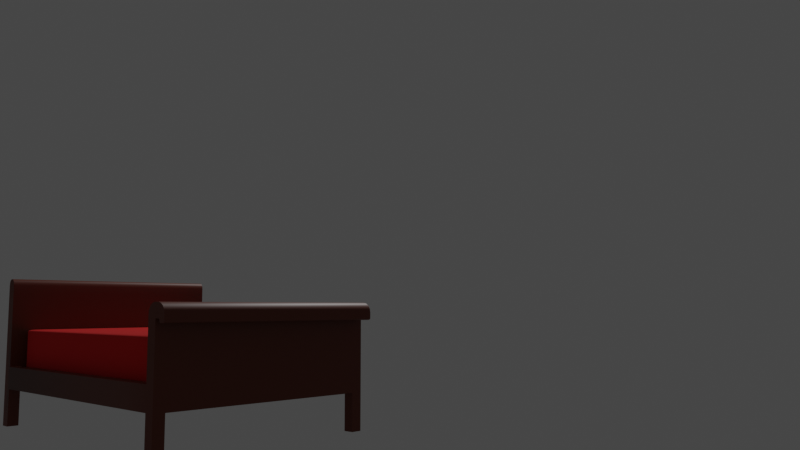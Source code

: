 # Source: main.blend  (saved by Blender 2.83.19; exported with 4.5.12 LTS)
import bpy
from mathutils import Matrix  # noqa: F401  (used for matrix-valued properties, if any)

bpy.ops.wm.read_factory_settings(use_empty=True)
scene = bpy.context.scene
scene.name = 'Scene'

# ---- collections
col_collection = bpy.data.collections.new('Collection'); scene.collection.children.link(col_collection)
col_models = bpy.data.collections.new('Models'); scene.collection.children.link(col_models)
col_car = bpy.data.collections.new('Car')  # instanced only; not linked into the scene
col_curtain = bpy.data.collections.new('Curtain')  # instanced only; not linked into the scene
col_couch = bpy.data.collections.new('Couch')  # instanced only; not linked into the scene
col_briefcases = bpy.data.collections.new('Briefcases')  # instanced only; not linked into the scene

# ---- materials (node trees are filled in below, after node groups)
mat_material = bpy.data.materials.new('Material')
mat_material.alpha_threshold = 0.0
mat_material.use_transparent_shadow = False
mat_material.line_color = (0.0, 0.0, 0.0, 1.0)
mat_material_001 = bpy.data.materials.new('Material.001')
mat_material_001.use_transparent_shadow = False

# ---- node groups
ng_auto_smooth = bpy.data.node_groups.new('Auto Smooth', 'GeometryNodeTree')
_s = ng_auto_smooth.interface.new_socket(name='Geometry', in_out='OUTPUT', socket_type='NodeSocketGeometry')
_s = ng_auto_smooth.interface.new_socket(name='Geometry', in_out='INPUT', socket_type='NodeSocketGeometry')
_s = ng_auto_smooth.interface.new_socket(name='Angle', in_out='INPUT', socket_type='NodeSocketFloat')
_s.subtype = 'ANGLE'
_s.min_value = 0.0
_s.max_value = 3.142
ng_auto_smooth.is_modifier = True
_N = ng_auto_smooth.nodes; _L = ng_auto_smooth.links
n0 = _N.new('NodeGroupOutput'); n0.name = 'Group Output'; n0.location = (480, -100)
n1 = _N.new('NodeGroupInput'); n1.name = 'Group Input'; n1.location = (-420, -300)
n2 = _N.new('NodeGroupInput'); n2.name = 'Group Input.001'; n2.location = (-60, -100)
n3 = _N.new('GeometryNodeSetShadeSmooth'); n3.name = 'Set Shade Smooth'; n3.location = (120, -100)
n3.domain = 'EDGE'
n4 = _N.new('GeometryNodeSetShadeSmooth'); n4.name = 'Set Shade Smooth.001'; n4.location = (300, -100)
n5 = _N.new('GeometryNodeInputMeshEdgeAngle'); n5.name = 'Edge Angle'; n5.location = (-420, -220)
n6 = _N.new('GeometryNodeInputEdgeSmooth'); n6.name = 'Is Edge Smooth'; n6.location = (-60, -160)
n7 = _N.new('GeometryNodeInputShadeSmooth'); n7.name = 'Is Face Smooth'; n7.location = (-240, -340)
n8 = _N.new('FunctionNodeBooleanMath'); n8.name = 'Boolean Math'; n8.location = (-60, -220)
n9 = _N.new('FunctionNodeCompare'); n9.name = 'Compare'; n9.location = (-240, -180)
n9.operation = 'LESS_EQUAL'
_L.new(n5.outputs[0], n9.inputs[0])
_L.new(n4.outputs[0], n0.inputs[0])
_L.new(n1.outputs[1], n9.inputs[1])
_L.new(n9.outputs[0], n8.inputs[0])
_L.new(n7.outputs[0], n8.inputs[1])
_L.new(n2.outputs[0], n3.inputs[0])
_L.new(n6.outputs[0], n3.inputs[1])
_L.new(n3.outputs[0], n4.inputs[0])
_L.new(n8.outputs[0], n3.inputs[2])
n0.is_active_output = True

# ---- material node trees
mat_material.use_nodes = True; mat_material.node_tree.nodes.clear()
_N = mat_material.node_tree.nodes; _L = mat_material.node_tree.links
n0 = _N.new('ShaderNodeOutputMaterial'); n0.name = 'Material Output'; n0.location = (300, 300)
n1 = _N.new('ShaderNodeBsdfPrincipled'); n1.name = 'Principled BSDF'; n1.location = (10, 300)
n1.distribution = 'GGX'
n1.subsurface_method = 'BURLEY'
n1.inputs[0].default_value = (0.1508, 0.02588, 0.007472, 1.0)
n1.inputs[2].default_value = 0.5138
n1.inputs[3].default_value = 1.45
n1.inputs[27].default_value = (0.0, 0.0, 0.0, 1.0)
n1.inputs[28].default_value = 1.0
_L.new(n1.outputs[0], n0.inputs[0])
n0.is_active_output = True
mat_material_001.use_nodes = True; mat_material_001.node_tree.nodes.clear()
_N = mat_material_001.node_tree.nodes; _L = mat_material_001.node_tree.links
n0 = _N.new('ShaderNodeBsdfPrincipled'); n0.name = 'Principled BSDF'; n0.location = (10, 300)
n0.distribution = 'GGX'
n0.subsurface_method = 'BURLEY'
n0.inputs[0].default_value = (0.8, 0.008893, 0.007272, 1.0)
n0.inputs[2].default_value = 1.0
n0.inputs[3].default_value = 1.45
n0.inputs[27].default_value = (0.0, 0.0, 0.0, 1.0)
n0.inputs[28].default_value = 1.0
n1 = _N.new('ShaderNodeOutputMaterial'); n1.name = 'Material Output'; n1.location = (300, 300)
_L.new(n0.outputs[0], n1.inputs[0])
n1.is_active_output = True

# ---- world
world_world = bpy.data.worlds.new('World'); scene.world = world_world
world_world.use_nodes = True; world_world.node_tree.nodes.clear()
_N = world_world.node_tree.nodes; _L = world_world.node_tree.links
n0 = _N.new('ShaderNodeOutputWorld'); n0.name = 'World Output'; n0.location = (300, 300)
n1 = _N.new('ShaderNodeBackground'); n1.name = 'Background'; n1.location = (10, 300)
n1.inputs[0].default_value = (0.05088, 0.05088, 0.05088, 1.0)
_L.new(n1.outputs[0], n0.inputs[0])
n0.is_active_output = True
world_world.color = (0.05088, 0.05088, 0.05088)
world_world.use_sun_shadow = False
world_world.sun_shadow_jitter_overblur = 0.0

# ---- cameras
cam_camera = bpy.data.cameras.new('Camera')
cam_camera.clip_end = 100.0
cam_camera.lens = 36.0
cam_camera.ortho_scale = 7.314

# ---- lights
light_light = bpy.data.lights.new('Light', 'POINT')
light_light.transmission_factor = 0.0
light_light.energy = 1000.0
light_light.shadow_soft_size = 0.1
light_light.shadow_maximum_resolution = 0.006
light_light.use_absolute_resolution = True

# ---- meshes
me_cube = bpy.data.meshes.new('Cube')
me_cube.from_pydata([(1.03, 0.7725, 0.8436), (1.112, 0.857, 0.4487), (1.03, -0.7721, 0.8436), (1.112, -0.8566, 0.4487), (-1.112, 0.857, 1.016), (-1.112, 0.857, 0.4487), (-1.112, -0.8566, 1.016), (-1.112, -0.8566, 0.4487), (-1.112, -0.7721, 0.4487), (1.03, -0.8566, 0.8436), (-1.112, -0.7721, 1.016), (1.112, -0.7721, 0.4487), (-1.112, 0.7725, 1.016), (1.112, 0.7725, 0.4487), (-1.112, 0.7725, 0.4487), (1.112, -0.8566, 0.8436), (-1.03, 0.857, 0.4487), (-1.03, -0.8566, 1.016), (-1.03, -0.8566, 0.4487), (-1.03, 0.857, 1.016), (-1.03, -0.7721, 0.4487), (-1.03, -0.7721, 1.016), (-1.03, 0.7725, 1.016), (-1.03, 0.7725, 0.4487), (1.03, -0.8566, 0.4487), (1.112, -0.7721, 0.8436), (1.03, 0.857, 0.4487), (1.112, 0.7725, 0.8436), (1.112, 0.857, 0.8436), (1.03, -0.7721, 0.4487), (1.03, 0.7725, 0.4487), (1.03, 0.857, 0.8436), (1.112, -0.7721, 0.9436), (1.112, -0.8566, 0.9436), (1.112, 0.857, 0.9436), (1.112, 0.7725, 0.9436), (-1.112, -0.7721, 0.2785), (-1.112, -0.8566, 0.2785), (-1.03, 0.857, 0.2785), (-1.112, 0.857, 0.2785), (1.03, -0.8566, 0.2785), (1.112, -0.8566, 0.2785), (1.112, 0.7725, 0.2785), (1.112, 0.857, 0.2785), (1.03, 0.857, 0.2785), (-1.03, -0.8566, 0.2785), (-1.112, 0.7725, 0.2785), (1.112, -0.7721, 0.2785), (-1.03, -0.7721, 0.2785), (1.03, -0.7721, 0.2785), (1.03, 0.7725, 0.2785), (-1.03, 0.7725, 0.2785), (-1.112, -0.7721, -0.005297), (-1.112, -0.8566, -0.005297), (-1.03, 0.857, -0.005297), (-1.112, 0.857, -0.005297), (1.03, -0.8566, -0.005297), (1.112, -0.8566, -0.005297), (1.112, 0.7725, -0.005297), (1.112, 0.857, -0.005297), (1.112, -0.7721, -0.005297), (-1.03, -0.7721, -0.005297), (-1.112, 0.7725, -0.005297), (-1.03, 0.7725, -0.005297), (-1.03, -0.8566, -0.005297), (1.03, 0.857, -0.005297), (1.03, -0.7721, -0.005297), (1.03, 0.7725, -0.005297), (1.212, 0.7725, 0.8436), (1.212, -0.7721, 0.8436), (1.212, 0.857, 0.8436), (1.212, -0.8566, 0.8436), (1.03, 0.857, 0.8702), (1.103, 0.857, 0.9436), (1.036, 0.857, 0.8983), (1.051, 0.857, 0.9221), (1.075, 0.857, 0.938), (1.03, -0.7721, 0.8702), (1.103, -0.7721, 0.9436), (1.036, -0.7721, 0.8983), (1.051, -0.7721, 0.9221), (1.075, -0.7721, 0.938), (1.03, 0.7725, 0.8702), (1.103, 0.7725, 0.9436), (1.036, 0.7725, 0.8983), (1.051, 0.7725, 0.9221), (1.075, 0.7725, 0.938), (1.103, -0.8566, 0.9436), (1.03, -0.8566, 0.8702), (1.075, -0.8566, 0.938), (1.051, -0.8566, 0.9221), (1.036, -0.8566, 0.8983), (1.212, -0.8566, 0.8702), (1.139, -0.8566, 0.9436), (1.207, -0.8566, 0.8983), (1.191, -0.8566, 0.9221), (1.167, -0.8566, 0.938), (1.212, 0.7725, 0.8702), (1.139, 0.7725, 0.9436), (1.207, 0.7725, 0.8983), (1.191, 0.7725, 0.9221), (1.167, 0.7725, 0.938), (1.212, -0.7721, 0.8702), (1.139, -0.7721, 0.9436), (1.207, -0.7721, 0.8983), (1.191, -0.7721, 0.9221), (1.167, -0.7721, 0.938), (1.139, 0.857, 0.9436), (1.212, 0.857, 0.8702), (1.167, 0.857, 0.938), (1.191, 0.857, 0.9221), (1.207, 0.857, 0.8983), (1.159, -0.7721, 0.8292), (1.145, -0.7721, 0.8436), (1.158, -0.7721, 0.8347), (1.155, -0.7721, 0.8394), (1.15, -0.7721, 0.8425), (1.145, -0.8566, 0.8436), (1.159, -0.8566, 0.8292), (1.174, -0.8566, 0.8436), (1.15, -0.8566, 0.8425), (1.155, -0.8566, 0.8394), (1.158, -0.8566, 0.8347), (1.159, 0.857, 0.8292), (1.145, 0.857, 0.8436), (1.174, 0.857, 0.8436), (1.158, 0.857, 0.8347), (1.155, 0.857, 0.8394), (1.15, 0.857, 0.8425), (1.145, 0.7725, 0.8436), (1.159, 0.7725, 0.8292), (1.15, 0.7725, 0.8425), (1.155, 0.7725, 0.8394), (1.158, 0.7725, 0.8347), (1.189, 0.7725, 0.8157), (1.212, 0.7725, 0.8277), (1.198, 0.7725, 0.8166), (1.205, 0.7725, 0.8192), (1.21, 0.7725, 0.8231), (1.212, -0.7721, 0.8277), (1.189, -0.7721, 0.8157), (1.21, -0.7721, 0.8231), (1.205, -0.7721, 0.8192), (1.198, -0.7721, 0.8166), (1.212, 0.857, 0.8277), (1.189, 0.857, 0.8157), (1.21, 0.857, 0.8231), (1.205, 0.857, 0.8192), (1.198, 0.857, 0.8166), (1.189, -0.8566, 0.8157), (1.212, -0.8566, 0.8277), (1.198, -0.8566, 0.8166), (1.205, -0.8566, 0.8192), (1.21, -0.8566, 0.8231), (1.182, -0.7721, 0.8157), (1.159, -0.7721, 0.8215), (1.173, -0.7721, 0.8161), (1.166, -0.7721, 0.8174), (1.161, -0.7721, 0.8193), (1.182, 0.857, 0.8157), (1.159, 0.857, 0.8215), (1.173, 0.857, 0.8161), (1.166, 0.857, 0.8174), (1.161, 0.857, 0.8193), (1.159, -0.8566, 0.8215), (1.182, -0.8566, 0.8157), (1.161, -0.8566, 0.8193), (1.166, -0.8566, 0.8174), (1.173, -0.8566, 0.8161), (1.159, 0.7725, 0.8215), (1.182, 0.7725, 0.8157), (1.161, 0.7725, 0.8193), (1.166, 0.7725, 0.8174), (1.173, 0.7725, 0.8161), (-1.03, -0.8566, 1.082), (-1.064, -0.8566, 1.13), (-1.032, -0.8566, 1.1), (-1.04, -0.8566, 1.116), (-1.051, -0.8566, 1.126), (-1.077, -0.8566, 1.13), (-1.112, -0.8566, 1.082), (-1.09, -0.8566, 1.126), (-1.102, -0.8566, 1.116), (-1.109, -0.8566, 1.1), (-1.112, 0.7725, 1.082), (-1.077, 0.7725, 1.13), (-1.109, 0.7725, 1.1), (-1.102, 0.7725, 1.116), (-1.09, 0.7725, 1.126), (-1.112, 0.857, 1.082), (-1.077, 0.857, 1.13), (-1.109, 0.857, 1.1), (-1.102, 0.857, 1.116), (-1.09, 0.857, 1.126), (-1.077, -0.7721, 1.13), (-1.112, -0.7721, 1.082), (-1.09, -0.7721, 1.126), (-1.102, -0.7721, 1.116), (-1.109, -0.7721, 1.1), (-1.064, 0.857, 1.13), (-1.03, 0.857, 1.082), (-1.051, 0.857, 1.126), (-1.04, 0.857, 1.116), (-1.032, 0.857, 1.1), (-1.064, -0.7721, 1.13), (-1.03, -0.7721, 1.082), (-1.051, -0.7721, 1.126), (-1.04, -0.7721, 1.116), (-1.032, -0.7721, 1.1), (-1.064, 0.7725, 1.13), (-1.03, 0.7725, 1.082), (-1.051, 0.7725, 1.126), (-1.04, 0.7725, 1.116), (-1.032, 0.7725, 1.1), (-0.9296, 0.7725, 0.2785), (-0.9296, 0.7725, 0.3345), (-0.9296, -0.7721, 0.3345), (-0.9296, -0.7721, 0.2785), (-0.7296, 0.7725, 0.2785), (-0.7296, 0.7725, 0.3345), (-0.7296, -0.7721, 0.3345), (-0.7296, -0.7721, 0.2785), (-0.6296, 0.7725, 0.2785), (-0.6296, 0.7725, 0.3345), (-0.6296, -0.7721, 0.3345), (-0.6296, -0.7721, 0.2785), (-0.4296, 0.7725, 0.2785), (-0.4296, 0.7725, 0.3345), (-0.4296, -0.7721, 0.3345), (-0.4296, -0.7721, 0.2785), (-0.3296, 0.7725, 0.2785), (-0.3296, 0.7725, 0.3345), (-0.3296, -0.7721, 0.3345), (-0.3296, -0.7721, 0.2785), (-0.1296, 0.7725, 0.2785), (-0.1296, 0.7725, 0.3345), (-0.1296, -0.7721, 0.3345), (-0.1296, -0.7721, 0.2785), (-0.02964, 0.7725, 0.2785), (-0.02964, 0.7725, 0.3345), (-0.02964, -0.7721, 0.3345), (-0.02964, -0.7721, 0.2785), (0.1704, 0.7725, 0.2785), (0.1704, 0.7725, 0.3345), (0.1704, -0.7721, 0.3345), (0.1704, -0.7721, 0.2785), (0.2704, 0.7725, 0.2785), (0.2704, 0.7725, 0.3345), (0.2704, -0.7721, 0.3345), (0.2704, -0.7721, 0.2785), (0.4704, 0.7725, 0.2785), (0.4704, 0.7725, 0.3345), (0.4704, -0.7721, 0.3345), (0.4704, -0.7721, 0.2785), (0.5704, 0.7725, 0.2785), (0.5704, 0.7725, 0.3345), (0.5704, -0.7721, 0.3345), (0.5704, -0.7721, 0.2785), (0.7704, 0.7725, 0.2785), (0.7704, 0.7725, 0.3345), (0.7704, -0.7721, 0.3345), (0.7704, -0.7721, 0.2785), (-1.03, -0.7721, 0.3345), (-1.03, 0.7725, 0.3345)], [], [(209, 185, 194, 204), (18, 17, 6, 7), (14, 12, 4, 5), (26, 16, 23, 30), (31, 28, 1, 26), (71, 119, 118, 164, 166, 167, 168, 165, 149, 151, 152, 153, 150), (14, 5, 39, 46), (1, 13, 42, 43), (7, 6, 10, 8), (21, 22, 210, 205), (199, 190, 185, 209), (112, 130, 169, 155), (13, 11, 47, 42), (8, 10, 12, 14), (26, 1, 43, 44), (5, 4, 19, 16), (34, 35, 98, 107), (1, 28, 27, 13), (15, 33, 87, 89, 90, 91, 88, 9), (31, 26, 30, 0), (262, 216, 217, 48), (18, 7, 37, 45), (32, 78, 87, 33), (2, 77, 82, 0), (77, 2, 9, 88), (2, 29, 24, 9), (34, 73, 83, 35), (13, 27, 25, 11), (3, 15, 9, 24), (11, 25, 15, 3), (17, 21, 205, 174), (19, 4, 189, 191, 192, 193, 190, 199, 201, 202, 203, 200), (12, 10, 195, 184), (22, 19, 200, 210), (4, 12, 184, 189), (204, 194, 179, 175), (10, 6, 180, 195), (40, 49, 66, 56), (50, 42, 47, 49), (38, 51, 63, 54), (23, 51, 50, 30), (50, 44, 65, 67), (46, 51, 48, 36), (46, 39, 55, 62), (29, 2, 0, 30), (8, 14, 46, 36), (29, 30, 50, 49), (44, 50, 51, 38), (7, 8, 36, 37), (3, 24, 40, 41), (72, 74, 75, 76, 73, 34, 28, 31), (11, 3, 41, 47), (5, 16, 38, 39), (66, 60, 57, 56), (65, 59, 58, 67), (55, 54, 63, 62), (52, 61, 64, 53), (48, 45, 64, 61), (37, 36, 52, 53), (51, 46, 62, 63), (47, 41, 57, 60), (39, 38, 54, 55), (36, 48, 61, 52), (44, 43, 59, 65), (41, 40, 56, 57), (45, 37, 53, 64), (49, 47, 60, 66), (43, 42, 58, 59), (42, 50, 67, 58), (24, 18, 45, 40), (16, 26, 44, 38), (35, 83, 78, 32), (18, 24, 29, 20), (253, 250, 251, 252), (18, 20, 21, 17), (22, 21, 20, 23), (23, 16, 19, 22), (49, 40, 45, 48), (70, 108, 97, 68), (68, 97, 102, 69), (32, 33, 93, 103), (28, 34, 107, 109, 110, 111, 108, 70, 125, 124), (35, 32, 103, 98), (69, 102, 92, 71), (27, 28, 124, 129), (72, 82, 84, 74), (74, 84, 85, 75), (75, 85, 86, 76), (76, 86, 83, 73), (82, 77, 79, 84), (84, 79, 80, 85), (85, 80, 81, 86), (86, 81, 78, 83), (77, 88, 91, 79), (79, 91, 90, 80), (80, 90, 89, 81), (81, 89, 87, 78), (103, 93, 96, 106), (106, 96, 95, 105), (105, 95, 94, 104), (104, 94, 92, 102), (98, 103, 106, 101), (101, 106, 105, 100), (100, 105, 104, 99), (99, 104, 102, 97), (107, 98, 101, 109), (109, 101, 100, 110), (110, 100, 99, 111), (111, 99, 97, 108), (72, 31, 0, 82), (118, 112, 155, 164), (130, 123, 160, 169), (69, 71, 150, 139), (123, 125, 70, 144, 146, 147, 148, 145, 159, 161, 162, 163, 160), (70, 68, 135, 144), (33, 15, 117, 119, 71, 92, 94, 95, 96, 93), (170, 159, 145, 134), (25, 27, 129, 113), (165, 154, 140, 149), (154, 170, 134, 140), (117, 120, 119), (120, 121, 119), (121, 122, 119), (122, 118, 119), (123, 126, 125), (126, 127, 125), (127, 128, 125), (128, 124, 125), (130, 112, 114, 133), (133, 114, 115, 132), (132, 115, 116, 131), (131, 116, 113, 129), (112, 118, 122, 114), (114, 122, 121, 115), (115, 121, 120, 116), (116, 120, 117, 113), (123, 130, 133, 126), (126, 133, 132, 127), (127, 132, 131, 128), (128, 131, 129, 124), (15, 25, 113, 117), (135, 139, 141, 138), (138, 141, 142, 137), (137, 142, 143, 136), (136, 143, 140, 134), (144, 135, 138, 146), (146, 138, 137, 147), (147, 137, 136, 148), (148, 136, 134, 145), (139, 150, 153, 141), (141, 153, 152, 142), (142, 152, 151, 143), (143, 151, 149, 140), (170, 154, 156, 173), (173, 156, 157, 172), (172, 157, 158, 171), (171, 158, 155, 169), (154, 165, 168, 156), (156, 168, 167, 157), (157, 167, 166, 158), (158, 166, 164, 155), (159, 170, 173, 161), (161, 173, 172, 162), (162, 172, 171, 163), (163, 171, 169, 160), (68, 69, 139, 135), (185, 190, 193, 188), (188, 193, 192, 187), (187, 192, 191, 186), (186, 191, 189, 184), (179, 194, 196, 181), (181, 196, 197, 182), (182, 197, 198, 183), (183, 198, 195, 180), (194, 185, 188, 196), (196, 188, 187, 197), (197, 187, 186, 198), (198, 186, 184, 195), (199, 209, 211, 201), (201, 211, 212, 202), (202, 212, 213, 203), (203, 213, 210, 200), (209, 204, 206, 211), (211, 206, 207, 212), (212, 207, 208, 213), (213, 208, 205, 210), (204, 175, 178, 206), (206, 178, 177, 207), (207, 177, 176, 208), (208, 176, 174, 205), (6, 17, 174, 176, 177, 178, 175, 179, 181, 182, 183, 180), (215, 216, 220, 219), (245, 242, 243, 244), (237, 234, 235, 236), (214, 215, 219, 218), (217, 214, 218, 221), (216, 217, 221, 220), (223, 224, 228, 227), (220, 221, 225, 224), (229, 226, 227, 228), (218, 219, 223, 222), (226, 227, 231, 230), (222, 223, 227, 226), (225, 222, 226, 229), (224, 225, 229, 228), (233, 230, 234, 237), (221, 218, 219, 220), (228, 229, 233, 232), (254, 257, 256, 255), (232, 233, 237, 236), (231, 232, 236, 235), (230, 231, 235, 234), (241, 238, 242, 245), (234, 235, 239, 238), (246, 249, 248, 247), (236, 237, 241, 240), (244, 245, 249, 248), (240, 241, 245, 244), (239, 240, 244, 243), (238, 239, 243, 242), (247, 248, 252, 251), (230, 233, 232, 231), (242, 243, 247, 246), (238, 241, 240, 239), (222, 225, 224, 223), (246, 247, 251, 250), (249, 246, 250, 253), (248, 249, 253, 252), (255, 256, 260, 259), (252, 253, 257, 256), (214, 217, 216, 215), (250, 251, 255, 254), (258, 259, 260, 261), (254, 255, 259, 258), (257, 254, 258, 261), (256, 257, 261, 260), (262, 48, 51, 263), (45, 18, 23, 51)])
me_cube.polygons.foreach_set('use_smooth', [True] * 238)
_uv = me_cube.uv_layers.new(name='UVMap')
_uv.uv.foreach_set('vector', [0.875, 0.5, 0.875, 0.5, 0.875, 0.75, 0.875, 0.75, 0.375, 1.0, 0.625, 1.0, 0.625, 1.0, 0.375, 1.0, 0.375, 0.25, 0.625, 0.25, 0.625, 0.25, 0.375, 0.25, 0.375, 0.5, 0.375, 0.25, 0.0, 0.0, 0.0, 0.0, 0.625, 0.5, 0.625, 0.5, 0.375, 0.5, 0.375, 0.5, 0.625, 0.75, 0.625, 0.75, 0.625, 0.75, 0.625, 0.75, 0.625, 0.75, 0.625, 0.75, 0.625, 0.75, 0.625, 0.75, 0.625, 0.75, 0.625, 0.75, 0.625, 0.75, 0.625, 0.75, 0.625, 0.75, 0.375, 0.25, 0.375, 0.25, 0.375, 0.25, 0.375, 0.25, 0.375, 0.5, 0.375, 0.5, 0.375, 0.5, 0.375, 0.5, 0.375, 0.0, 0.625, 0.0, 0.625, 0.0, 0.375, 0.0, 0.875, 0.75, 0.875, 0.5, 0.875, 0.5, 0.875, 0.75, 0.875, 0.5, 0.875, 0.5, 0.875, 0.5, 0.875, 0.5, 0.625, 0.75, 0.625, 0.5, 0.625, 0.5, 0.625, 0.75, 0.375, 0.5, 0.375, 0.75, 0.375, 0.75, 0.375, 0.5, 0.375, 0.0, 0.625, 0.0, 0.625, 0.25, 0.375, 0.25, 0.375, 0.5, 0.375, 0.5, 0.375, 0.5, 0.375, 0.5, 0.375, 0.25, 0.625, 0.25, 0.625, 0.25, 0.375, 0.25, 0.625, 0.5, 0.625, 0.5, 0.625, 0.5, 0.625, 0.5, 0.375, 0.5, 0.625, 0.5, 0.625, 0.5, 0.375, 0.5, 0.625, 0.75, 0.625, 0.75, 0.625, 0.75, 0.625, 0.75, 0.625, 0.75, 0.625, 0.75, 0.625, 0.75, 0.625, 0.75, 0.625, 0.5, 0.375, 0.5, 0.0, 0.0, 0.625, 0.5, 0.0, 0.0, 0.0, 0.0, 0.0, 0.0, 0.0, 0.0, 0.375, 1.0, 0.375, 1.0, 0.375, 1.0, 0.375, 1.0, 0.625, 0.75, 0.625, 0.75, 0.625, 0.75, 0.625, 0.75, 0.625, 0.75, 0.625, 0.75, 0.625, 0.5, 0.625, 0.5, 0.625, 0.75, 0.625, 0.75, 0.625, 0.75, 0.625, 0.75, 0.625, 0.75, 0.0, 0.0, 0.375, 0.75, 0.625, 0.75, 0.625, 0.5, 0.625, 0.5, 0.625, 0.5, 0.625, 0.5, 0.375, 0.5, 0.625, 0.5, 0.625, 0.75, 0.375, 0.75, 0.375, 0.75, 0.625, 0.75, 0.625, 0.75, 0.375, 0.75, 0.375, 0.75, 0.625, 0.75, 0.625, 0.75, 0.375, 0.75, 0.875, 0.75, 0.875, 0.75, 0.875, 0.75, 0.875, 0.75, 0.625, 0.25, 0.625, 0.25, 0.625, 0.25, 0.625, 0.25, 0.625, 0.25, 0.625, 0.25, 0.625, 0.25, 0.625, 0.25, 0.7917, 0.4167, 0.7917, 0.4167, 0.7917, 0.4167, 0.625, 0.25, 0.625, 0.25, 0.625, 0.0, 0.625, 0.0, 0.625, 0.25, 0.875, 0.5, 0.875, 0.5, 0.875, 0.5, 0.875, 0.5, 0.625, 0.25, 0.625, 0.25, 0.625, 0.25, 0.625, 0.25, 0.875, 0.75, 0.875, 0.75, 0.875, 0.75, 0.875, 0.75, 0.625, 0.0, 0.625, 0.0, 0.625, 0.0, 0.625, 0.0, 0.375, 0.75, 0.375, 0.75, 0.375, 0.75, 0.375, 0.75, 0.375, 0.5, 0.375, 0.5, 0.375, 0.75, 0.375, 0.75, 0.125, 0.5, 0.125, 0.5, 0.125, 0.5, 0.125, 0.5, 0.0, 0.0, 0.125, 0.5, 0.375, 0.5, 0.0, 0.0, 0.375, 0.5, 0.375, 0.5, 0.375, 0.5, 0.375, 0.5, 0.125, 0.5, 0.125, 0.5, 0.125, 0.75, 0.125, 0.75, 0.375, 0.25, 0.375, 0.25, 0.375, 0.25, 0.375, 0.25, 0.0, 0.0, 0.625, 0.75, 0.625, 0.5, 0.0, 0.0, 0.375, 0.0, 0.375, 0.25, 0.375, 0.25, 0.375, 0.0, 0.0, 0.0, 0.0, 0.0, 0.375, 0.5, 0.0, 0.0, 0.375, 0.5, 0.375, 0.5, 0.125, 0.5, 0.125, 0.5, 0.375, 0.0, 0.375, 0.0, 0.375, 0.0, 0.375, 0.0, 0.375, 0.75, 0.375, 0.75, 0.375, 0.75, 0.375, 0.75, 0.625, 0.5, 0.625, 0.5, 0.625, 0.5, 0.625, 0.5, 0.625, 0.5, 0.625, 0.5, 0.625, 0.5, 0.625, 0.5, 0.375, 0.75, 0.375, 0.75, 0.375, 0.75, 0.375, 0.75, 0.375, 0.25, 0.375, 0.25, 0.375, 0.25, 0.375, 0.25, 0.375, 0.75, 0.375, 0.75, 0.375, 0.75, 0.375, 0.75, 0.375, 0.5, 0.375, 0.5, 0.375, 0.5, 0.375, 0.5, 0.125, 0.5, 0.125, 0.5, 0.125, 0.5, 0.125, 0.5, 0.125, 0.75, 0.125, 0.75, 0.125, 0.75, 0.125, 0.75, 0.125, 0.75, 0.125, 0.75, 0.125, 0.75, 0.125, 0.75, 0.375, 0.0, 0.375, 0.0, 0.375, 0.0, 0.375, 0.0, 0.125, 0.5, 0.125, 0.5, 0.125, 0.5, 0.125, 0.5, 0.375, 0.75, 0.375, 0.75, 0.375, 0.75, 0.375, 0.75, 0.375, 0.25, 0.375, 0.25, 0.375, 0.25, 0.375, 0.25, 0.125, 0.75, 0.125, 0.75, 0.125, 0.75, 0.125, 0.75, 0.375, 0.5, 0.375, 0.5, 0.375, 0.5, 0.375, 0.5, 0.375, 0.75, 0.375, 0.75, 0.375, 0.75, 0.375, 0.75, 0.375, 1.0, 0.375, 1.0, 0.375, 1.0, 0.375, 1.0, 0.375, 0.75, 0.375, 0.75, 0.375, 0.75, 0.375, 0.75, 0.375, 0.5, 0.375, 0.5, 0.375, 0.5, 0.375, 0.5, 0.375, 0.5, 0.375, 0.5, 0.375, 0.5, 0.375, 0.5, 0.375, 0.75, 0.375, 1.0, 0.375, 1.0, 0.375, 0.75, 0.375, 0.25, 0.375, 0.5, 0.375, 0.5, 0.375, 0.25, 0.625, 0.5, 0.625, 0.5, 0.625, 0.75, 0.625, 0.75, 0.375, 1.0, 0.375, 0.75, 0.0, 0.0, 0.0, 0.0, 0.125, 0.75, 0.125, 0.5, 0.0, 0.0, 0.0, 0.0, 0.375, 1.0, 0.0, 0.0, 0.875, 0.75, 0.875, 0.75, 0.875, 0.5, 0.875, 0.75, 0.0, 0.0, 0.0, 0.0, 0.0, 0.0, 0.375, 0.25, 0.875, 0.5, 0.875, 0.5, 0.375, 0.75, 0.375, 0.75, 0.125, 0.75, 0.125, 0.75, 0.625, 0.5, 0.625, 0.5, 0.625, 0.5, 0.625, 0.5, 0.625, 0.5, 0.625, 0.5, 0.625, 0.75, 0.625, 0.75, 0.625, 0.75, 0.625, 0.75, 0.625, 0.75, 0.625, 0.75, 0.625, 0.5, 0.625, 0.5, 0.625, 0.5, 0.625, 0.5, 0.625, 0.5, 0.625, 0.5, 0.625, 0.5, 0.625, 0.5, 0.625, 0.5, 0.625, 0.5, 0.625, 0.5, 0.625, 0.75, 0.625, 0.75, 0.625, 0.5, 0.625, 0.75, 0.625, 0.75, 0.625, 0.75, 0.625, 0.75, 0.625, 0.5, 0.625, 0.5, 0.625, 0.5, 0.625, 0.5, 0.625, 0.5, 0.625, 0.5, 0.625, 0.5, 0.625, 0.5, 0.625, 0.5, 0.625, 0.5, 0.625, 0.5, 0.625, 0.5, 0.625, 0.5, 0.625, 0.5, 0.625, 0.5, 0.625, 0.5, 0.625, 0.5, 0.625, 0.5, 0.625, 0.5, 0.625, 0.5, 0.625, 0.5, 0.625, 0.75, 0.625, 0.75, 0.625, 0.5, 0.625, 0.5, 0.625, 0.75, 0.625, 0.75, 0.625, 0.5, 0.625, 0.5, 0.625, 0.75, 0.625, 0.75, 0.625, 0.5, 0.625, 0.5, 0.625, 0.75, 0.625, 0.75, 0.625, 0.5, 0.625, 0.75, 0.625, 0.75, 0.625, 0.75, 0.625, 0.75, 0.625, 0.75, 0.625, 0.75, 0.625, 0.75, 0.625, 0.75, 0.625, 0.75, 0.625, 0.75, 0.625, 0.75, 0.625, 0.75, 0.625, 0.75, 0.625, 0.75, 0.625, 0.75, 0.625, 0.75, 0.625, 0.75, 0.625, 0.75, 0.625, 0.75, 0.625, 0.75, 0.625, 0.75, 0.625, 0.75, 0.625, 0.75, 0.625, 0.75, 0.625, 0.75, 0.625, 0.75, 0.625, 0.75, 0.625, 0.75, 0.625, 0.75, 0.625, 0.75, 0.625, 0.75, 0.625, 0.75, 0.625, 0.5, 0.625, 0.75, 0.625, 0.75, 0.625, 0.5, 0.625, 0.5, 0.625, 0.75, 0.625, 0.75, 0.625, 0.5, 0.625, 0.5, 0.625, 0.75, 0.625, 0.75, 0.625, 0.5, 0.625, 0.5, 0.625, 0.75, 0.625, 0.75, 0.625, 0.5, 0.625, 0.5, 0.625, 0.5, 0.625, 0.5, 0.625, 0.5, 0.625, 0.5, 0.625, 0.5, 0.625, 0.5, 0.625, 0.5, 0.625, 0.5, 0.625, 0.5, 0.625, 0.5, 0.625, 0.5, 0.625, 0.5, 0.625, 0.5, 0.625, 0.5, 0.625, 0.5, 0.625, 0.5, 0.625, 0.5, 0.625, 0.5, 0.625, 0.5, 0.625, 0.75, 0.625, 0.75, 0.625, 0.75, 0.625, 0.75, 0.625, 0.5, 0.625, 0.5, 0.625, 0.5, 0.625, 0.5, 0.625, 0.75, 0.625, 0.75, 0.625, 0.75, 0.625, 0.75, 0.625, 0.5, 0.625, 0.5, 0.625, 0.5, 0.625, 0.5, 0.625, 0.5, 0.625, 0.5, 0.625, 0.5, 0.625, 0.5, 0.625, 0.5, 0.625, 0.5, 0.625, 0.5, 0.625, 0.5, 0.625, 0.5, 0.625, 0.5, 0.625, 0.5, 0.625, 0.5, 0.625, 0.5, 0.625, 0.75, 0.625, 0.75, 0.625, 0.75, 0.625, 0.75, 0.625, 0.75, 0.625, 0.75, 0.625, 0.75, 0.625, 0.75, 0.625, 0.75, 0.625, 0.75, 0.625, 0.5, 0.625, 0.5, 0.625, 0.5, 0.625, 0.5, 0.625, 0.75, 0.625, 0.5, 0.625, 0.5, 0.625, 0.75, 0.625, 0.75, 0.625, 0.75, 0.625, 0.75, 0.625, 0.75, 0.625, 0.75, 0.625, 0.5, 0.625, 0.5, 0.625, 0.75, 0.625, 0.75, 0.625, 0.75, 0.625, 0.75, 0.625, 0.75, 0.625, 0.75, 0.625, 0.75, 0.625, 0.75, 0.625, 0.75, 0.625, 0.75, 0.625, 0.75, 0.625, 0.75, 0.625, 0.75, 0.625, 0.5, 0.625, 0.5, 0.625, 0.5, 0.625, 0.5, 0.625, 0.5, 0.625, 0.5, 0.625, 0.5, 0.625, 0.5, 0.625, 0.5, 0.625, 0.5, 0.625, 0.5, 0.625, 0.5, 0.625, 0.5, 0.625, 0.75, 0.625, 0.75, 0.625, 0.5, 0.625, 0.5, 0.625, 0.75, 0.625, 0.75, 0.625, 0.5, 0.625, 0.5, 0.625, 0.75, 0.625, 0.75, 0.625, 0.5, 0.625, 0.5, 0.625, 0.75, 0.625, 0.75, 0.625, 0.5, 0.625, 0.75, 0.625, 0.75, 0.625, 0.75, 0.625, 0.75, 0.625, 0.75, 0.625, 0.75, 0.625, 0.75, 0.625, 0.75, 0.625, 0.75, 0.625, 0.75, 0.625, 0.75, 0.625, 0.75, 0.625, 0.75, 0.625, 0.75, 0.625, 0.75, 0.625, 0.75, 0.625, 0.5, 0.625, 0.5, 0.625, 0.5, 0.625, 0.5, 0.625, 0.5, 0.625, 0.5, 0.625, 0.5, 0.625, 0.5, 0.625, 0.5, 0.625, 0.5, 0.625, 0.5, 0.625, 0.5, 0.625, 0.5, 0.625, 0.5, 0.625, 0.5, 0.625, 0.5, 0.625, 0.75, 0.625, 0.75, 0.625, 0.75, 0.625, 0.75, 0.625, 0.5, 0.625, 0.75, 0.625, 0.75, 0.625, 0.5, 0.625, 0.5, 0.625, 0.75, 0.625, 0.75, 0.625, 0.5, 0.625, 0.5, 0.625, 0.75, 0.625, 0.75, 0.625, 0.5, 0.625, 0.5, 0.625, 0.75, 0.625, 0.75, 0.625, 0.5, 0.625, 0.5, 0.625, 0.5, 0.625, 0.5, 0.625, 0.5, 0.625, 0.5, 0.625, 0.5, 0.625, 0.5, 0.625, 0.5, 0.625, 0.5, 0.625, 0.5, 0.625, 0.5, 0.625, 0.5, 0.625, 0.5, 0.625, 0.5, 0.625, 0.5, 0.625, 0.5, 0.625, 0.75, 0.625, 0.75, 0.625, 0.75, 0.625, 0.75, 0.625, 0.75, 0.625, 0.75, 0.625, 0.75, 0.625, 0.75, 0.625, 0.75, 0.625, 0.75, 0.625, 0.75, 0.625, 0.75, 0.625, 0.75, 0.625, 0.75, 0.625, 0.75, 0.625, 0.75, 0.625, 0.5, 0.625, 0.75, 0.625, 0.75, 0.625, 0.5, 0.625, 0.5, 0.625, 0.75, 0.625, 0.75, 0.625, 0.5, 0.625, 0.5, 0.625, 0.75, 0.625, 0.75, 0.625, 0.5, 0.625, 0.5, 0.625, 0.75, 0.625, 0.75, 0.625, 0.5, 0.625, 0.75, 0.625, 0.75, 0.625, 0.75, 0.625, 0.75, 0.625, 0.75, 0.625, 0.75, 0.625, 0.75, 0.625, 0.75, 0.625, 0.75, 0.625, 0.75, 0.625, 0.75, 0.625, 0.75, 0.625, 0.75, 0.625, 0.75, 0.625, 0.75, 0.625, 0.75, 0.625, 0.5, 0.625, 0.5, 0.625, 0.5, 0.625, 0.5, 0.625, 0.5, 0.625, 0.5, 0.625, 0.5, 0.625, 0.5, 0.625, 0.5, 0.625, 0.5, 0.625, 0.5, 0.625, 0.5, 0.625, 0.5, 0.625, 0.5, 0.625, 0.5, 0.625, 0.5, 0.625, 0.5, 0.625, 0.75, 0.625, 0.75, 0.625, 0.5, 0.875, 0.5, 0.875, 0.5, 0.875, 0.5, 0.875, 0.5, 0.875, 0.5, 0.875, 0.5, 0.875, 0.5, 0.875, 0.5, 0.625, 0.25, 0.625, 0.25, 0.625, 0.25, 0.625, 0.25, 0.625, 0.25, 0.625, 0.25, 0.625, 0.25, 0.625, 0.25, 0.875, 0.75, 0.875, 0.75, 0.875, 0.75, 0.875, 0.75, 0.875, 0.75, 0.875, 0.75, 0.875, 0.75, 0.875, 0.75, 0.625, 0.0, 0.625, 0.0, 0.625, 0.0, 0.625, 0.0, 0.625, 0.0, 0.625, 0.0, 0.625, 0.0, 0.625, 0.0, 0.875, 0.75, 0.875, 0.5, 0.875, 0.5, 0.875, 0.75, 0.875, 0.75, 0.875, 0.5, 0.875, 0.5, 0.875, 0.75, 0.625, 0.0, 0.625, 0.25, 0.625, 0.25, 0.625, 0.0, 0.625, 0.0, 0.625, 0.25, 0.625, 0.25, 0.625, 0.0, 0.875, 0.5, 0.875, 0.5, 0.875, 0.5, 0.7917, 0.4167, 0.7917, 0.4167, 0.875, 0.5, 0.875, 0.5, 0.7917, 0.4167, 0.7917, 0.4167, 0.875, 0.5, 0.875, 0.5, 0.7917, 0.4167, 0.7917, 0.4167, 0.875, 0.5, 0.875, 0.5, 0.875, 0.5, 0.875, 0.5, 0.875, 0.75, 0.875, 0.75, 0.875, 0.5, 0.875, 0.5, 0.875, 0.75, 0.875, 0.75, 0.875, 0.5, 0.875, 0.5, 0.875, 0.75, 0.875, 0.75, 0.875, 0.5, 0.875, 0.5, 0.875, 0.75, 0.875, 0.75, 0.875, 0.5, 0.875, 0.75, 0.875, 0.75, 0.7917, 0.8333, 0.875, 0.75, 0.875, 0.75, 0.7917, 0.8333, 0.7917, 0.8333, 0.875, 0.75, 0.875, 0.75, 0.7917, 0.8333, 0.7917, 0.8333, 0.875, 0.75, 0.875, 0.75, 0.7917, 0.8333, 0.875, 0.75, 0.875, 0.75, 0.625, 1.0, 0.625, 1.0, 0.625, 1.0, 0.7917, 0.8333, 0.7917, 0.8333, 0.7917, 0.8333, 0.625, 1.0, 0.625, 1.0, 0.625, 1.0, 0.625, 1.0, 0.625, 1.0, 0.625, 1.0, 0.0, 0.0, 0.0, 0.0, 0.0, 0.0, 0.0, 0.0, 0.125, 0.75, 0.125, 0.5, 0.0, 0.0, 0.0, 0.0, 0.125, 0.75, 0.125, 0.5, 0.0, 0.0, 0.0, 0.0, 0.125, 0.5, 0.0, 0.0, 0.0, 0.0, 0.125, 0.5, 0.125, 0.75, 0.125, 0.5, 0.125, 0.5, 0.125, 0.75, 0.0, 0.0, 0.0, 0.0, 0.0, 0.0, 0.0, 0.0, 0.0, 0.0, 0.0, 0.0, 0.0, 0.0, 0.0, 0.0, 0.0, 0.0, 0.0, 0.0, 0.0, 0.0, 0.0, 0.0, 0.125, 0.75, 0.125, 0.5, 0.0, 0.0, 0.0, 0.0, 0.125, 0.5, 0.0, 0.0, 0.0, 0.0, 0.125, 0.5, 0.125, 0.5, 0.0, 0.0, 0.0, 0.0, 0.125, 0.5, 0.125, 0.5, 0.0, 0.0, 0.0, 0.0, 0.125, 0.5, 0.125, 0.75, 0.125, 0.5, 0.125, 0.5, 0.125, 0.75, 0.0, 0.0, 0.0, 0.0, 0.0, 0.0, 0.0, 0.0, 0.125, 0.75, 0.125, 0.5, 0.125, 0.5, 0.125, 0.75, 0.125, 0.75, 0.125, 0.5, 0.0, 0.0, 0.0, 0.0, 0.0, 0.0, 0.0, 0.0, 0.0, 0.0, 0.0, 0.0, 0.125, 0.5, 0.125, 0.75, 0.0, 0.0, 0.0, 0.0, 0.0, 0.0, 0.0, 0.0, 0.0, 0.0, 0.0, 0.0, 0.0, 0.0, 0.0, 0.0, 0.0, 0.0, 0.0, 0.0, 0.125, 0.5, 0.0, 0.0, 0.0, 0.0, 0.125, 0.5, 0.125, 0.75, 0.125, 0.5, 0.125, 0.5, 0.125, 0.75, 0.125, 0.5, 0.0, 0.0, 0.0, 0.0, 0.125, 0.5, 0.125, 0.5, 0.125, 0.75, 0.0, 0.0, 0.0, 0.0, 0.0, 0.0, 0.0, 0.0, 0.0, 0.0, 0.0, 0.0, 0.0, 0.0, 0.0, 0.0, 0.0, 0.0, 0.0, 0.0, 0.0, 0.0, 0.0, 0.0, 0.0, 0.0, 0.0, 0.0, 0.0, 0.0, 0.0, 0.0, 0.0, 0.0, 0.0, 0.0, 0.125, 0.5, 0.0, 0.0, 0.0, 0.0, 0.125, 0.5, 0.0, 0.0, 0.0, 0.0, 0.0, 0.0, 0.0, 0.0, 0.125, 0.5, 0.125, 0.75, 0.0, 0.0, 0.0, 0.0, 0.125, 0.5, 0.0, 0.0, 0.0, 0.0, 0.125, 0.5, 0.125, 0.5, 0.125, 0.75, 0.0, 0.0, 0.0, 0.0, 0.125, 0.5, 0.125, 0.75, 0.0, 0.0, 0.0, 0.0, 0.125, 0.5, 0.0, 0.0, 0.0, 0.0, 0.125, 0.5, 0.125, 0.75, 0.125, 0.5, 0.125, 0.5, 0.125, 0.75, 0.0, 0.0, 0.0, 0.0, 0.0, 0.0, 0.0, 0.0, 0.0, 0.0, 0.0, 0.0, 0.0, 0.0, 0.0, 0.0, 0.0, 0.0, 0.0, 0.0, 0.0, 0.0, 0.0, 0.0, 0.125, 0.5, 0.125, 0.75, 0.0, 0.0, 0.0, 0.0, 0.125, 0.5, 0.0, 0.0, 0.0, 0.0, 0.125, 0.5, 0.125, 0.5, 0.0, 0.0, 0.0, 0.0, 0.125, 0.75, 0.125, 0.5, 0.0, 0.0, 0.0, 0.0, 0.125, 0.5, 0.125, 0.75, 0.125, 0.5, 0.125, 0.5, 0.125, 0.75, 0.0, 0.0, 0.0, 0.0, 0.0, 0.0, 0.0, 0.0, 0.0, 0.0, 0.0, 0.0, 0.125, 0.5, 0.0, 0.0, 0.375, 1.0, 0.375, 1.0, 0.0, 0.0, 0.125, 0.5])
me_cube.materials.append(mat_material)
me_cube.use_remesh_preserve_volume = False
me_cube.use_remesh_preserve_attributes = False
me_cube.use_mirror_vertex_groups = False
me_cube.update()
me_cube_001 = bpy.data.meshes.new('Cube.001')
me_cube_001.from_pydata([(-1.0, -1.0, -1.0), (-1.0, -1.0, 1.0), (-1.0, 1.0, -1.0), (-1.0, 1.0, 1.0), (1.0, -1.0, -1.0), (1.0, -1.0, 1.0), (1.0, 1.0, -1.0), (1.0, 1.0, 1.0)], [], [(0, 1, 3, 2), (2, 3, 7, 6), (6, 7, 5, 4), (4, 5, 1, 0), (2, 6, 4, 0), (7, 3, 1, 5)])
me_cube_001.polygons.foreach_set('use_smooth', [True] * 6)
_uv = me_cube_001.uv_layers.new(name='UVMap')
_uv.uv.foreach_set('vector', [0.375, 0.0, 0.625, 0.0, 0.625, 0.25, 0.375, 0.25, 0.375, 0.25, 0.625, 0.25, 0.625, 0.5, 0.375, 0.5, 0.375, 0.5, 0.625, 0.5, 0.625, 0.75, 0.375, 0.75, 0.375, 0.75, 0.625, 0.75, 0.625, 1.0, 0.375, 1.0, 0.125, 0.5, 0.375, 0.5, 0.375, 0.75, 0.125, 0.75, 0.625, 0.5, 0.875, 0.5, 0.875, 0.75, 0.625, 0.75])
me_cube_001.materials.append(mat_material_001)
me_cube_001.use_remesh_fix_poles = True
me_cube_001.use_remesh_preserve_attributes = False
me_cube_001.use_mirror_vertex_groups = False
me_cube_001.update()

# ---- objects
ob_empty = bpy.data.objects.new('Empty', None)
ob_bedframe = bpy.data.objects.new('BedFrame', me_cube)
ob_mattress = bpy.data.objects.new('Mattress', me_cube_001)
ob_light = bpy.data.objects.new('Light', light_light)
ob_camera = bpy.data.objects.new('Camera', cam_camera)
ob_car = bpy.data.objects.new('Car', None)
ob_curtain_left = bpy.data.objects.new('Curtain Left', None)
ob_couch = bpy.data.objects.new('Couch', None)
ob_briefcases = bpy.data.objects.new('Briefcases', None)
ob_curtain_left_001 = bpy.data.objects.new('Curtain Left.001', None)

# ---- transforms, parenting, visibility, modifiers, constraints
ob_empty.location = (0.7438, -0.9998, 1.266)
ob_empty.rotation_euler = (1.571, 2.265e-07, -0.8936)
ob_empty.empty_display_type = 'IMAGE'
ob_empty.empty_display_size = 6.86
ob_empty.empty_image_offset = (-0.665, -0.384)
ob_empty.empty_image_depth = 'FRONT'
ob_empty.use_empty_image_alpha = True
ob_empty.empty_image_side = 'FRONT'
ob_empty.color = (1.0, 1.0, 1.0, 0.5756)
ob_empty.lineart.crease_threshold = 0.0
ob_bedframe.location = (-1.928, 0.3926, -2.91e-11)
ob_bedframe.rotation_euler = (0.0, -0.0, 4.638)
ob_bedframe.lock_rotations_4d = False
ob_bedframe.empty_display_type = 'ARROWS'
ob_bedframe.lineart.crease_threshold = 0.0
_m = ob_bedframe.modifiers.new('Auto Smooth', 'NODES')
_m.node_group = ng_auto_smooth
_gi = [s.identifier for s in ng_auto_smooth.interface.items_tree if s.item_type == 'SOCKET' and s.in_out == 'INPUT']
_m[_gi[1]] = 0.5236  # Angle
ob_mattress.location = (-1.928, 0.3926, 0.5345)
ob_mattress.rotation_euler = (0.0, -0.0, 1.496)
ob_mattress.scale = (1.015, 0.76, 0.2)
ob_mattress.lineart.crease_threshold = 0.0
_m = ob_mattress.modifiers.new('Bevel', 'BEVEL')
_m.width = 0.07
_m.width_pct = 0.07
_m.segments = 4
_m.limit_method = 'NONE'
ob_light.location = (4.076, 1.005, 7.44)
ob_light.rotation_euler = (0.6503, 0.05522, 1.866)
ob_light.lock_rotations_4d = False
ob_light.empty_display_type = 'ARROWS'
ob_light.color = (0.0, 0.0, 0.0, 0.0)
ob_light.lineart.crease_threshold = 0.0
ob_camera.location = (-5.704, -4.826, 0.9114)
ob_camera.rotation_euler = (1.673, 7.288e-06, -0.8922)
ob_camera.lock_rotations_4d = False
ob_camera.empty_display_type = 'ARROWS'
ob_camera.color = (0.0, 0.0, 0.0, 0.0)
ob_camera.display_type = 'WIRE'
ob_camera.lineart.crease_threshold = 0.0
ob_car.location = (2.482, 4.044, 0.9245)
ob_car.rotation_euler = (0.0, -0.0, 0.1688)
ob_car.scale = (2.06, 2.06, 2.06)
ob_car.instance_type = 'COLLECTION'
ob_car.lineart.crease_threshold = 0.0
ob_curtain_left.location = (-0.06977, 1.556, 3.452)
ob_curtain_left.rotation_euler = (0.0, -0.0, 0.0549)
ob_curtain_left.scale = (0.9728, 0.7564, 1.353)
ob_curtain_left.instance_type = 'COLLECTION'
ob_curtain_left.lineart.crease_threshold = 0.0
ob_couch.location = (-1.303, -3.209, 0.01449)
ob_couch.rotation_euler = (0.0, 0.0, 3.324)
ob_couch.scale = (0.3948, 0.3948, 0.3948)
ob_couch.instance_type = 'COLLECTION'
ob_couch.lineart.crease_threshold = 0.0
ob_briefcases.location = (-3.518, -0.9358, 0.006588)
ob_briefcases.rotation_euler = (0.0, -0.0, -0.1718)
ob_briefcases.instance_type = 'COLLECTION'
ob_briefcases.lineart.crease_threshold = 0.0
ob_curtain_left_001.location = (0.5011, -1.967, 3.277)
ob_curtain_left_001.rotation_euler = (0.0, -0.0, 0.0549)
ob_curtain_left_001.scale = (0.9728, 0.7564, 1.353)
ob_curtain_left_001.instance_type = 'COLLECTION'
ob_curtain_left_001.lineart.crease_threshold = 0.0
ob_car.instance_collection = col_car
ob_curtain_left.instance_collection = col_curtain
ob_couch.instance_collection = col_couch
ob_briefcases.instance_collection = col_briefcases
ob_curtain_left_001.instance_collection = col_curtain

# ---- collection membership
scene.collection.objects.link(ob_empty)
scene.collection.objects.link(ob_bedframe)
scene.collection.objects.link(ob_mattress)
col_collection.objects.link(ob_light)
col_collection.objects.link(ob_camera)
col_models.objects.link(ob_car)
col_models.objects.link(ob_curtain_left)
col_models.objects.link(ob_couch)
col_models.objects.link(ob_briefcases)
col_models.objects.link(ob_curtain_left_001)

# ---- scene / render settings (as saved in the file)
scene.camera = ob_camera
scene.frame_start = 1; scene.frame_end = 250; scene.frame_set(0)
scene.render.engine = 'BLENDER_EEVEE_NEXT'
scene.render.image_settings.file_format = 'FFMPEG'
scene.render.image_settings.color_mode = 'RGB'
scene.render.fps = 30
scene.cycles.use_denoising = False
scene.cycles.samples = 128
scene.cycles.sampling_pattern = 'TABULATED_SOBOL'
scene.cycles.use_adaptive_sampling = False
scene.cycles.use_light_tree = False
scene.view_settings.view_transform = 'Filmic'
bpy.context.view_layer.update()

